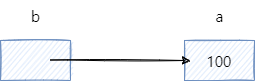

The diagram above was exported from draw.io. Its source (the exported page's mxGraphModel, read from the mxfile embedded in the PNG):
<mxGraphModel dx="1166" dy="804" grid="1" gridSize="10" guides="1" tooltips="1" connect="1" arrows="1" fold="1" page="1" pageScale="1" pageWidth="827" pageHeight="1169" math="0" shadow="0">
  <root>
    <mxCell id="0" />
    <mxCell id="1" parent="0" />
    <mxCell id="kApy4280vvF9om3QKfMV-1" value="" style="rounded=0;whiteSpace=wrap;html=1;fillColor=#dae8fc;strokeColor=#6c8ebf;sketch=1;fontFamily=나눔스퀘어;fontSize=15;" vertex="1" parent="1">
      <mxGeometry x="230" y="260" width="70" height="40" as="geometry" />
    </mxCell>
    <mxCell id="kApy4280vvF9om3QKfMV-5" value="b" style="text;html=1;align=center;verticalAlign=middle;resizable=0;points=[];autosize=1;strokeColor=none;fillColor=none;fontFamily=나눔스퀘어;fontSize=15;" vertex="1" parent="1">
      <mxGeometry x="250" y="220" width="30" height="30" as="geometry" />
    </mxCell>
    <mxCell id="kApy4280vvF9om3QKfMV-11" value="100" style="rounded=0;whiteSpace=wrap;html=1;fillColor=#dae8fc;strokeColor=#6c8ebf;sketch=1;fontFamily=나눔스퀘어;fontSize=15;" vertex="1" parent="1">
      <mxGeometry x="414" y="260" width="70" height="40" as="geometry" />
    </mxCell>
    <mxCell id="kApy4280vvF9om3QKfMV-13" value="a" style="text;html=1;align=center;verticalAlign=middle;resizable=0;points=[];autosize=1;strokeColor=none;fillColor=none;fontFamily=나눔스퀘어;fontSize=15;" vertex="1" parent="1">
      <mxGeometry x="434" y="220" width="30" height="30" as="geometry" />
    </mxCell>
    <mxCell id="kApy4280vvF9om3QKfMV-18" value="" style="endArrow=classic;html=1;rounded=0;sketch=1;fontFamily=나눔스퀘어;fontSize=15;entryX=0.086;entryY=0.5;entryDx=0;entryDy=0;entryPerimeter=0;" edge="1" parent="1" target="kApy4280vvF9om3QKfMV-11">
      <mxGeometry width="50" height="50" relative="1" as="geometry">
        <mxPoint x="280" y="279.5" as="sourcePoint" />
        <mxPoint x="410" y="280" as="targetPoint" />
      </mxGeometry>
    </mxCell>
  </root>
</mxGraphModel>